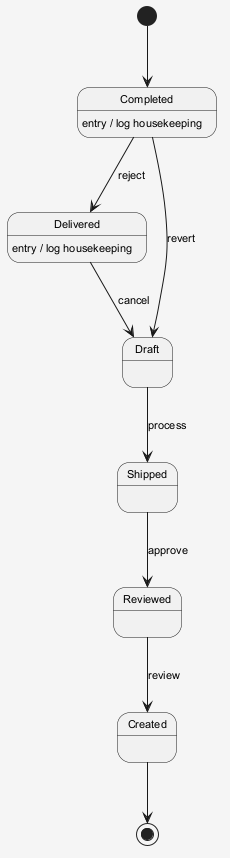

The diagram above was rendered by PlantUML. Its source (embedded in the PNG):
@startuml
skinparam shadowing false
skinparam backgroundColor #F5F5F5
skinparam defaultFontSize 11
[*] --> Completed
Completed --> Delivered : reject
Completed : entry / log housekeeping
Delivered --> Draft : cancel
Delivered : entry / log housekeeping
Draft --> Shipped : process
Shipped --> Reviewed : approve
Reviewed --> Created : review
Completed --> Draft : revert
Created --> [*]
@enduml